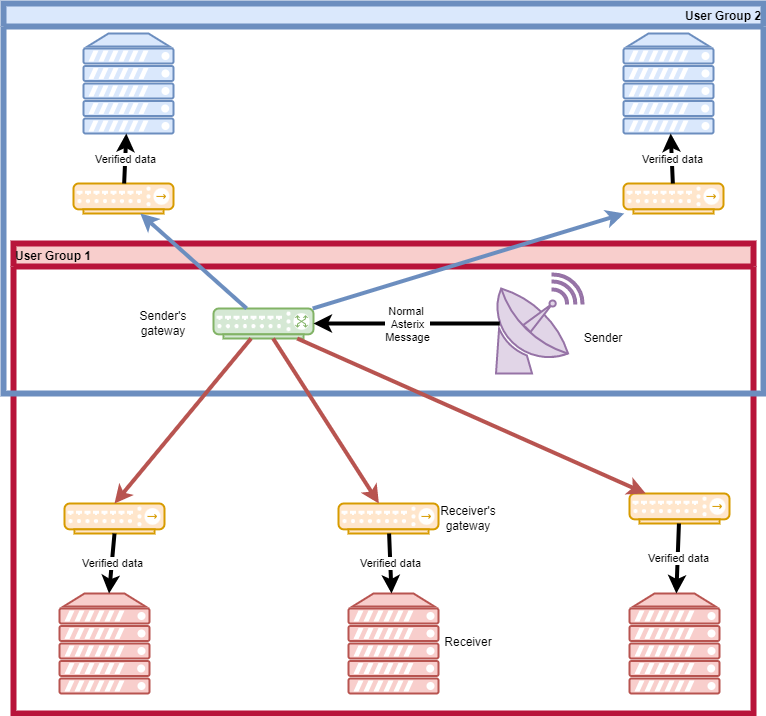

The diagram above was exported from draw.io. Its source (the exported page's mxGraphModel, read from the mxfile embedded in the PNG):
<mxGraphModel dx="1158" dy="2029" grid="1" gridSize="10" guides="1" tooltips="1" connect="1" arrows="1" fold="1" page="1" pageScale="1" pageWidth="827" pageHeight="1169" background="#FFFFFF" math="0" shadow="0">
  <root>
    <mxCell id="0" />
    <mxCell id="1" parent="0" />
    <mxCell id="owXJU0AfqVglvxJ3wB61-12" value="" style="verticalAlign=top;verticalLabelPosition=bottom;labelPosition=center;align=center;html=1;outlineConnect=0;fillColor=#ffe6cc;strokeColor=#d79b00;gradientDirection=north;strokeWidth=2;shape=mxgraph.networks.hub;" parent="1" vertex="1">
      <mxGeometry x="95" y="460" width="100" height="30" as="geometry" />
    </mxCell>
    <mxCell id="owXJU0AfqVglvxJ3wB61-13" value="" style="verticalAlign=top;verticalLabelPosition=bottom;labelPosition=center;align=center;html=1;outlineConnect=0;fillColor=#ffe6cc;strokeColor=#d79b00;gradientDirection=north;strokeWidth=2;shape=mxgraph.networks.hub;" parent="1" vertex="1">
      <mxGeometry x="369" y="460" width="100" height="30" as="geometry" />
    </mxCell>
    <mxCell id="owXJU0AfqVglvxJ3wB61-14" value="" style="verticalAlign=top;verticalLabelPosition=bottom;labelPosition=center;align=center;html=1;outlineConnect=0;fillColor=#ffe6cc;strokeColor=#d79b00;gradientDirection=north;strokeWidth=2;shape=mxgraph.networks.hub;" parent="1" vertex="1">
      <mxGeometry x="660" y="450" width="100" height="30" as="geometry" />
    </mxCell>
    <mxCell id="owXJU0AfqVglvxJ3wB61-17" value="User Group 1" style="swimlane;fillColor=#f8cecc;strokeColor=#B8143A;strokeWidth=6;align=left;" parent="1" vertex="1">
      <mxGeometry x="44" y="200" width="740" height="470" as="geometry" />
    </mxCell>
    <mxCell id="owXJU0AfqVglvxJ3wB61-28" value="Receiver" style="text;html=1;strokeColor=none;fillColor=none;align=center;verticalAlign=middle;whiteSpace=wrap;rounded=0;" parent="owXJU0AfqVglvxJ3wB61-17" vertex="1">
      <mxGeometry x="425" y="384" width="60" height="30" as="geometry" />
    </mxCell>
    <mxCell id="owXJU0AfqVglvxJ3wB61-29" value="Receiver's gateway" style="text;html=1;strokeColor=none;fillColor=none;align=center;verticalAlign=middle;whiteSpace=wrap;rounded=0;" parent="owXJU0AfqVglvxJ3wB61-17" vertex="1">
      <mxGeometry x="425" y="260" width="60" height="30" as="geometry" />
    </mxCell>
    <mxCell id="owXJU0AfqVglvxJ3wB61-2" value="" style="verticalAlign=top;verticalLabelPosition=bottom;labelPosition=center;align=center;html=1;outlineConnect=0;fillColor=#f8cecc;strokeColor=#b85450;gradientDirection=north;strokeWidth=2;shape=mxgraph.networks.server;" parent="owXJU0AfqVglvxJ3wB61-17" vertex="1">
      <mxGeometry x="46" y="350" width="90" height="100" as="geometry" />
    </mxCell>
    <mxCell id="owXJU0AfqVglvxJ3wB61-3" value="" style="verticalAlign=top;verticalLabelPosition=bottom;labelPosition=center;align=center;html=1;outlineConnect=0;fillColor=#f8cecc;strokeColor=#b85450;gradientDirection=north;strokeWidth=2;shape=mxgraph.networks.server;" parent="owXJU0AfqVglvxJ3wB61-17" vertex="1">
      <mxGeometry x="335" y="350" width="90" height="100" as="geometry" />
    </mxCell>
    <mxCell id="owXJU0AfqVglvxJ3wB61-4" value="" style="verticalAlign=top;verticalLabelPosition=bottom;labelPosition=center;align=center;html=1;outlineConnect=0;fillColor=#f8cecc;strokeColor=#b85450;gradientDirection=north;strokeWidth=2;shape=mxgraph.networks.server;" parent="owXJU0AfqVglvxJ3wB61-17" vertex="1">
      <mxGeometry x="616" y="350" width="90" height="100" as="geometry" />
    </mxCell>
    <mxCell id="owXJU0AfqVglvxJ3wB61-18" value="User Group 2" style="swimlane;strokeColor=#6c8ebf;strokeWidth=6;fillColor=#dae8fc;align=right;" parent="1" vertex="1">
      <mxGeometry x="34" y="-40" width="760" height="390" as="geometry" />
    </mxCell>
    <mxCell id="owXJU0AfqVglvxJ3wB61-19" value="" style="verticalAlign=top;verticalLabelPosition=bottom;labelPosition=center;align=center;html=1;outlineConnect=0;fillColor=#d5e8d4;strokeColor=#82b366;gradientDirection=north;strokeWidth=2;shape=mxgraph.networks.switch;" parent="owXJU0AfqVglvxJ3wB61-18" vertex="1">
      <mxGeometry x="210" y="305" width="100" height="30" as="geometry" />
    </mxCell>
    <mxCell id="owXJU0AfqVglvxJ3wB61-27" value="Sender" style="text;html=1;strokeColor=none;fillColor=none;align=center;verticalAlign=middle;whiteSpace=wrap;rounded=0;" parent="owXJU0AfqVglvxJ3wB61-18" vertex="1">
      <mxGeometry x="570" y="320" width="60" height="30" as="geometry" />
    </mxCell>
    <mxCell id="owXJU0AfqVglvxJ3wB61-11" value="" style="verticalAlign=top;verticalLabelPosition=bottom;labelPosition=center;align=center;html=1;outlineConnect=0;fillColor=#ffe6cc;strokeColor=#d79b00;gradientDirection=north;strokeWidth=2;shape=mxgraph.networks.hub;" parent="owXJU0AfqVglvxJ3wB61-18" vertex="1">
      <mxGeometry x="620" y="180" width="100" height="30" as="geometry" />
    </mxCell>
    <mxCell id="owXJU0AfqVglvxJ3wB61-10" value="" style="verticalAlign=top;verticalLabelPosition=bottom;labelPosition=center;align=center;html=1;outlineConnect=0;fillColor=#ffe6cc;strokeColor=#d79b00;gradientDirection=north;strokeWidth=2;shape=mxgraph.networks.hub;" parent="owXJU0AfqVglvxJ3wB61-18" vertex="1">
      <mxGeometry x="70" y="180" width="100" height="30" as="geometry" />
    </mxCell>
    <mxCell id="owXJU0AfqVglvxJ3wB61-1" value="" style="verticalAlign=top;verticalLabelPosition=bottom;labelPosition=center;align=center;html=1;outlineConnect=0;fillColor=#e1d5e7;strokeColor=#9673a6;gradientDirection=north;strokeWidth=2;shape=mxgraph.networks.satellite_dish;" parent="owXJU0AfqVglvxJ3wB61-18" vertex="1">
      <mxGeometry x="490" y="270" width="90" height="100" as="geometry" />
    </mxCell>
    <mxCell id="owXJU0AfqVglvxJ3wB61-33" value="" style="endArrow=classic;html=1;rounded=0;strokeWidth=4;exitX=0.07;exitY=0.5;exitDx=0;exitDy=0;exitPerimeter=0;" parent="owXJU0AfqVglvxJ3wB61-18" source="owXJU0AfqVglvxJ3wB61-1" target="owXJU0AfqVglvxJ3wB61-19" edge="1">
      <mxGeometry relative="1" as="geometry">
        <mxPoint x="240" y="310" as="sourcePoint" />
        <mxPoint x="340" y="310" as="targetPoint" />
        <Array as="points">
          <mxPoint x="400" y="320" />
        </Array>
      </mxGeometry>
    </mxCell>
    <mxCell id="owXJU0AfqVglvxJ3wB61-34" value="&lt;div&gt;Normal &lt;br&gt;&lt;/div&gt;&lt;div&gt;Asterix&lt;/div&gt;&lt;div&gt;Message&lt;br&gt;&lt;/div&gt;" style="edgeLabel;resizable=0;html=1;align=center;verticalAlign=middle;strokeColor=#B8143A;strokeWidth=6;fillColor=none;" parent="owXJU0AfqVglvxJ3wB61-33" connectable="0" vertex="1">
      <mxGeometry relative="1" as="geometry" />
    </mxCell>
    <mxCell id="owXJU0AfqVglvxJ3wB61-5" value="" style="verticalAlign=top;verticalLabelPosition=bottom;labelPosition=center;align=center;html=1;outlineConnect=0;fillColor=#dae8fc;strokeColor=#6c8ebf;gradientDirection=north;strokeWidth=2;shape=mxgraph.networks.server;" parent="owXJU0AfqVglvxJ3wB61-18" vertex="1">
      <mxGeometry x="80" y="30" width="90" height="100" as="geometry" />
    </mxCell>
    <mxCell id="owXJU0AfqVglvxJ3wB61-9" value="" style="verticalAlign=top;verticalLabelPosition=bottom;labelPosition=center;align=center;html=1;outlineConnect=0;fillColor=#dae8fc;strokeColor=#6c8ebf;gradientDirection=north;strokeWidth=2;shape=mxgraph.networks.server;" parent="owXJU0AfqVglvxJ3wB61-18" vertex="1">
      <mxGeometry x="620" y="30" width="90" height="100" as="geometry" />
    </mxCell>
    <mxCell id="owXJU0AfqVglvxJ3wB61-25" value="" style="endArrow=classic;html=1;rounded=0;strokeWidth=4;fillColor=#dae8fc;strokeColor=#6c8ebf;" parent="owXJU0AfqVglvxJ3wB61-18" source="owXJU0AfqVglvxJ3wB61-19" target="owXJU0AfqVglvxJ3wB61-10" edge="1">
      <mxGeometry width="50" height="50" relative="1" as="geometry">
        <mxPoint x="270" y="360" as="sourcePoint" />
        <mxPoint x="320" y="310" as="targetPoint" />
      </mxGeometry>
    </mxCell>
    <mxCell id="owXJU0AfqVglvxJ3wB61-26" value="" style="endArrow=classic;html=1;rounded=0;strokeWidth=4;fillColor=#dae8fc;strokeColor=#6c8ebf;" parent="owXJU0AfqVglvxJ3wB61-18" source="owXJU0AfqVglvxJ3wB61-19" target="owXJU0AfqVglvxJ3wB61-11" edge="1">
      <mxGeometry width="50" height="50" relative="1" as="geometry">
        <mxPoint x="270" y="360" as="sourcePoint" />
        <mxPoint x="320" y="310" as="targetPoint" />
      </mxGeometry>
    </mxCell>
    <mxCell id="owXJU0AfqVglvxJ3wB61-41" value="" style="endArrow=classic;html=1;rounded=0;strokeWidth=4;" parent="owXJU0AfqVglvxJ3wB61-18" source="owXJU0AfqVglvxJ3wB61-10" target="owXJU0AfqVglvxJ3wB61-5" edge="1">
      <mxGeometry relative="1" as="geometry">
        <mxPoint x="419.60000000000014" y="560" as="sourcePoint" />
        <mxPoint x="422.0000000000002" y="620" as="targetPoint" />
      </mxGeometry>
    </mxCell>
    <mxCell id="owXJU0AfqVglvxJ3wB61-42" value="Verified data" style="edgeLabel;resizable=0;html=1;align=center;verticalAlign=middle;strokeColor=#B8143A;strokeWidth=6;fillColor=none;" parent="owXJU0AfqVglvxJ3wB61-41" connectable="0" vertex="1">
      <mxGeometry relative="1" as="geometry" />
    </mxCell>
    <mxCell id="owXJU0AfqVglvxJ3wB61-43" value="" style="endArrow=classic;html=1;rounded=0;strokeWidth=4;" parent="owXJU0AfqVglvxJ3wB61-18" source="owXJU0AfqVglvxJ3wB61-11" target="owXJU0AfqVglvxJ3wB61-9" edge="1">
      <mxGeometry relative="1" as="geometry">
        <mxPoint x="429.60000000000014" y="570" as="sourcePoint" />
        <mxPoint x="432.0000000000002" y="630" as="targetPoint" />
      </mxGeometry>
    </mxCell>
    <mxCell id="owXJU0AfqVglvxJ3wB61-44" value="Verified data" style="edgeLabel;resizable=0;html=1;align=center;verticalAlign=middle;strokeColor=#B8143A;strokeWidth=6;fillColor=none;" parent="owXJU0AfqVglvxJ3wB61-43" connectable="0" vertex="1">
      <mxGeometry relative="1" as="geometry" />
    </mxCell>
    <mxCell id="owXJU0AfqVglvxJ3wB61-45" value="Sender's gateway" style="text;html=1;strokeColor=none;fillColor=none;align=center;verticalAlign=middle;whiteSpace=wrap;rounded=0;" parent="owXJU0AfqVglvxJ3wB61-18" vertex="1">
      <mxGeometry x="130" y="305" width="60" height="30" as="geometry" />
    </mxCell>
    <mxCell id="owXJU0AfqVglvxJ3wB61-22" value="" style="endArrow=classic;html=1;rounded=0;entryX=0.5;entryY=0;entryDx=0;entryDy=0;entryPerimeter=0;fillColor=#f8cecc;strokeColor=#b85450;strokeWidth=4;" parent="1" source="owXJU0AfqVglvxJ3wB61-19" target="owXJU0AfqVglvxJ3wB61-12" edge="1">
      <mxGeometry width="50" height="50" relative="1" as="geometry">
        <mxPoint x="300" y="320" as="sourcePoint" />
        <mxPoint x="350" y="270" as="targetPoint" />
      </mxGeometry>
    </mxCell>
    <mxCell id="owXJU0AfqVglvxJ3wB61-23" value="" style="endArrow=classic;html=1;rounded=0;fillColor=#f8cecc;strokeColor=#b85450;strokeWidth=4;" parent="1" source="owXJU0AfqVglvxJ3wB61-19" target="owXJU0AfqVglvxJ3wB61-13" edge="1">
      <mxGeometry width="50" height="50" relative="1" as="geometry">
        <mxPoint x="300" y="320" as="sourcePoint" />
        <mxPoint x="350" y="270" as="targetPoint" />
      </mxGeometry>
    </mxCell>
    <mxCell id="owXJU0AfqVglvxJ3wB61-24" value="" style="endArrow=classic;html=1;rounded=0;fillColor=#f8cecc;strokeColor=#b85450;strokeWidth=4;" parent="1" source="owXJU0AfqVglvxJ3wB61-19" target="owXJU0AfqVglvxJ3wB61-14" edge="1">
      <mxGeometry width="50" height="50" relative="1" as="geometry">
        <mxPoint x="300" y="320" as="sourcePoint" />
        <mxPoint x="350" y="270" as="targetPoint" />
      </mxGeometry>
    </mxCell>
    <mxCell id="owXJU0AfqVglvxJ3wB61-35" value="" style="endArrow=classic;html=1;rounded=0;strokeWidth=4;" parent="1" source="owXJU0AfqVglvxJ3wB61-13" target="owXJU0AfqVglvxJ3wB61-3" edge="1">
      <mxGeometry relative="1" as="geometry">
        <mxPoint x="310" y="310" as="sourcePoint" />
        <mxPoint x="410" y="310" as="targetPoint" />
      </mxGeometry>
    </mxCell>
    <mxCell id="owXJU0AfqVglvxJ3wB61-36" value="Verified data" style="edgeLabel;resizable=0;html=1;align=center;verticalAlign=middle;strokeColor=#B8143A;strokeWidth=6;fillColor=none;" parent="owXJU0AfqVglvxJ3wB61-35" connectable="0" vertex="1">
      <mxGeometry relative="1" as="geometry" />
    </mxCell>
    <mxCell id="owXJU0AfqVglvxJ3wB61-37" value="" style="endArrow=classic;html=1;rounded=0;strokeWidth=4;exitX=0.5;exitY=1;exitDx=0;exitDy=0;exitPerimeter=0;" parent="1" source="owXJU0AfqVglvxJ3wB61-12" target="owXJU0AfqVglvxJ3wB61-2" edge="1">
      <mxGeometry relative="1" as="geometry">
        <mxPoint x="429.60000000000014" y="500" as="sourcePoint" />
        <mxPoint x="432.0000000000002" y="560" as="targetPoint" />
      </mxGeometry>
    </mxCell>
    <mxCell id="owXJU0AfqVglvxJ3wB61-38" value="Verified data" style="edgeLabel;resizable=0;html=1;align=center;verticalAlign=middle;strokeColor=#B8143A;strokeWidth=6;fillColor=none;" parent="owXJU0AfqVglvxJ3wB61-37" connectable="0" vertex="1">
      <mxGeometry relative="1" as="geometry" />
    </mxCell>
    <mxCell id="owXJU0AfqVglvxJ3wB61-39" value="" style="endArrow=classic;html=1;rounded=0;strokeWidth=4;" parent="1" source="owXJU0AfqVglvxJ3wB61-14" target="owXJU0AfqVglvxJ3wB61-4" edge="1">
      <mxGeometry relative="1" as="geometry">
        <mxPoint x="439.60000000000014" y="510" as="sourcePoint" />
        <mxPoint x="442.0000000000002" y="570" as="targetPoint" />
      </mxGeometry>
    </mxCell>
    <mxCell id="owXJU0AfqVglvxJ3wB61-40" value="Verified data" style="edgeLabel;resizable=0;html=1;align=center;verticalAlign=middle;strokeColor=#B8143A;strokeWidth=6;fillColor=none;" parent="owXJU0AfqVglvxJ3wB61-39" connectable="0" vertex="1">
      <mxGeometry relative="1" as="geometry" />
    </mxCell>
  </root>
</mxGraphModel>